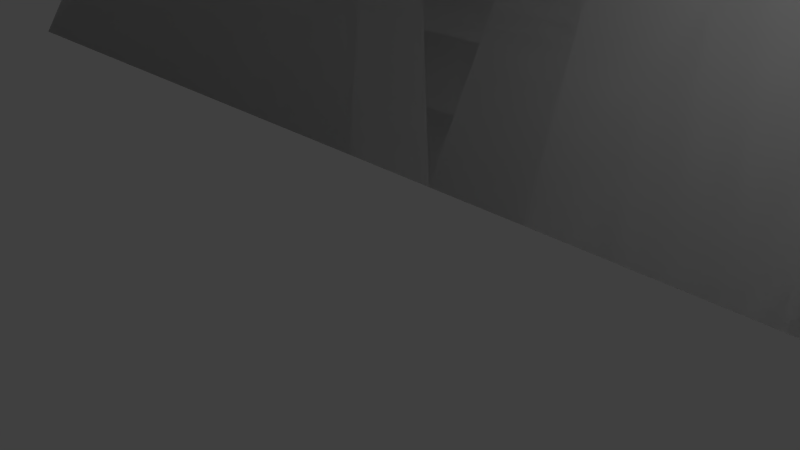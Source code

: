 # Source: symetry.blend  (saved by Blender 2.69.0; exported with 4.5.12 LTS)
import bpy
from mathutils import Matrix  # noqa: F401  (used for matrix-valued properties, if any)

bpy.ops.wm.read_factory_settings(use_empty=True)
scene = bpy.context.scene
scene.name = 'Scene'

# ---- collections
col_collection_1 = bpy.data.collections.new('Collection 1'); scene.collection.children.link(col_collection_1)

# ---- materials (node trees are filled in below, after node groups)
mat_material = bpy.data.materials.new('Material')
mat_material.alpha_threshold = 0.0
mat_material.use_transparent_shadow = False
mat_material.roughness = 0.5
mat_material.line_color = (0.0, 0.0, 0.0, 1.0)

# ---- material node trees

# ---- world
world_world = bpy.data.worlds.new('World'); scene.world = world_world
world_world.color = (0.05088, 0.05088, 0.05088)
world_world.use_sun_shadow = False
world_world.sun_shadow_jitter_overblur = 0.0
world_world.cycles.sampling_method = 'MANUAL'
world_world.cycles.sample_map_resolution = 256

# ---- cameras
cam_camera = bpy.data.cameras.new('Camera')
cam_camera.clip_end = 100.0
cam_camera.lens = 35.0
cam_camera.sensor_width = 32.0
cam_camera.sensor_height = 18.0
cam_camera.ortho_scale = 7.314
cam_camera.dof.focus_distance = 0.0
cam_camera.dof.aperture_fstop = 128.0

# ---- lights
light_lamp = bpy.data.lights.new('Lamp', 'POINT')
light_lamp.transmission_factor = 0.0
light_lamp.cutoff_distance = 30.0
light_lamp.energy = 100.0
light_lamp.shadow_buffer_clip_start = 1.001
light_lamp.shadow_soft_size = 0.1
light_lamp.shadow_maximum_resolution = 0.006
light_lamp.use_absolute_resolution = True
light_lamp.cycles.use_multiple_importance_sampling = False

# ---- meshes
me_cube_002 = bpy.data.meshes.new('Cube.002')
me_cube_002.from_pydata([(-1.0, -1.0, -1.0), (-1.0, 1.0, -1.0), (1.0, 1.0, -1.0), (1.0, -1.0, -1.0), (-1.0, -1.0, 1.0), (-1.0, 1.0, 1.0), (1.0, 1.0, 1.0), (1.0, -1.0, 1.0)], [], [(4, 5, 1, 0), (5, 6, 2, 1), (6, 7, 3, 2), (7, 4, 0, 3), (0, 1, 2, 3), (7, 6, 5, 4)])
me_cube_002.use_remesh_preserve_volume = False
me_cube_002.use_remesh_preserve_attributes = False
me_cube_002.use_mirror_vertex_groups = False
me_cube_002.update()
me_cube_001 = bpy.data.meshes.new('Cube.001')
me_cube_001.from_pydata([(11.0, 58.0, 0.0), (13.5, 2.0, 0.0), (-1.192e-07, 2.0, 0.0), (3.576e-07, 58.0, 0.0), (5.262, 58.0, 16.56), (9.355, 10.4, 15.8), (-3.576e-07, 10.4, 15.8), (5.96e-08, 58.0, 16.56), (13.39, 27.6, 19.07), (-1.49e-07, 27.6, 19.07), (-4.47e-08, 44.08, 19.07), (19.5, 23.17, 0.0), (13.75, 44.08, 19.07), (20.0, 43.83, 0.0)], [], [(0, 13, 11, 1, 2, 3), (0, 3, 7, 4), (1, 5, 6, 2), (7, 10, 12, 4), (12, 10, 9, 8), (6, 5, 8, 9), (11, 8, 5, 1), (8, 11, 13, 12), (4, 12, 13, 0)])
me_cube_001.materials.append(mat_material)
me_cube_001.use_remesh_preserve_volume = False
me_cube_001.use_remesh_preserve_attributes = False
me_cube_001.use_mirror_vertex_groups = False
me_cube_001.update()
me_cube = bpy.data.meshes.new('Cube')
me_cube.from_pydata([(12.5, 60.0, 0.0), (15.0, 0.0, 0.0), (-1.192e-07, 0.0, 0.0), (3.576e-07, 60.0, 0.0), (7.262, 60.0, 18.56), (11.35, 8.401, 17.8), (-3.576e-07, 8.401, 17.8), (5.96e-08, 60.0, 18.56), (15.39, 27.6, 21.07), (-1.49e-07, 27.6, 21.07), (-4.47e-08, 44.08, 21.07), (21.0, 23.17, 0.0), (15.75, 44.08, 21.07), (21.5, 43.83, 0.0)], [], [(0, 13, 11, 1, 2, 3), (0, 3, 7, 4), (1, 5, 6, 2), (7, 10, 12, 4), (12, 10, 9, 8), (6, 5, 8, 9), (11, 8, 5, 1), (8, 11, 13, 12), (4, 12, 13, 0)])
me_cube.materials.append(mat_material)
me_cube.use_remesh_preserve_volume = False
me_cube.use_remesh_preserve_attributes = False
me_cube.use_mirror_vertex_groups = False
me_cube.update()

# ---- objects
ob_cube = bpy.data.objects.new('Cube', me_cube_002)
ob_intern = bpy.data.objects.new('intern', me_cube_001)
ob_extern = bpy.data.objects.new('extern', me_cube)
ob_lamp = bpy.data.objects.new('Lamp', light_lamp)
ob_camera = bpy.data.objects.new('Camera', cam_camera)

# ---- transforms, parenting, visibility, modifiers, constraints
ob_cube.location = (-1.0, 18.0, 15.49)
ob_cube.scale = (10.0, 7.5, 10.0)
ob_cube.hide_viewport = True
ob_cube.lineart.crease_threshold = 0.0
ob_intern.location = (-1.0, 0.0, 0.0)
ob_intern.lock_rotations_4d = False
ob_intern.empty_display_type = 'ARROWS'
ob_intern.hide_viewport = True
ob_intern.lineart.crease_threshold = 0.0
_m = ob_intern.modifiers.new('Mirror', 'MIRROR')
ob_extern.location = (-1.0, 0.0, 0.0)
ob_extern.lock_rotations_4d = False
ob_extern.empty_display_type = 'ARROWS'
ob_extern.lineart.crease_threshold = 0.0
_m = ob_extern.modifiers.new('Mirror', 'MIRROR')
_m = ob_extern.modifiers.new('Boolean', 'BOOLEAN')
_m.object = ob_intern
_m.solver = 'FAST'
_m = ob_extern.modifiers.new('Boolean.001', 'BOOLEAN')
_m.object = ob_cube
_m.solver = 'FAST'
ob_lamp.location = (4.076, 1.005, 5.904)
ob_lamp.rotation_euler = (0.6503, 0.05522, 1.866)
ob_lamp.lock_rotations_4d = False
ob_lamp.empty_display_type = 'ARROWS'
ob_lamp.color = (0.0, 0.0, 0.0, 0.0)
ob_lamp.lineart.crease_threshold = 0.0
ob_camera.location = (7.481, -6.508, 5.344)
ob_camera.rotation_euler = (1.109, 0.01082, 0.8149)
ob_camera.lock_rotations_4d = False
ob_camera.empty_display_type = 'ARROWS'
ob_camera.color = (0.0, 0.0, 0.0, 0.0)
ob_camera.display_type = 'WIRE'
ob_camera.lineart.crease_threshold = 0.0

# ---- collection membership
col_collection_1.objects.link(ob_cube)
col_collection_1.objects.link(ob_intern)
col_collection_1.objects.link(ob_extern)
col_collection_1.objects.link(ob_lamp)
col_collection_1.objects.link(ob_camera)

# ---- scene / render settings (as saved in the file)
scene.camera = ob_camera
scene.frame_start = 1; scene.frame_end = 250; scene.frame_set(1)
scene.render.engine = 'BLENDER_EEVEE_NEXT'
scene.render.image_settings.compression = 90
scene.render.resolution_percentage = 50
scene.render.dither_intensity = 0.0
scene.cycles.use_denoising = False
scene.cycles.samples = 10
scene.cycles.sampling_pattern = 'TABULATED_SOBOL'
scene.cycles.light_sampling_threshold = 0.0
scene.cycles.use_adaptive_sampling = False
scene.cycles.use_light_tree = False
scene.cycles.blur_glossy = 0.0
scene.cycles.volume_bounces = 1
scene.cycles.pixel_filter_type = 'GAUSSIAN'
scene.cycles.sample_clamp_indirect = 0.0
scene.view_settings.view_transform = 'Standard'
bpy.context.view_layer.update()
